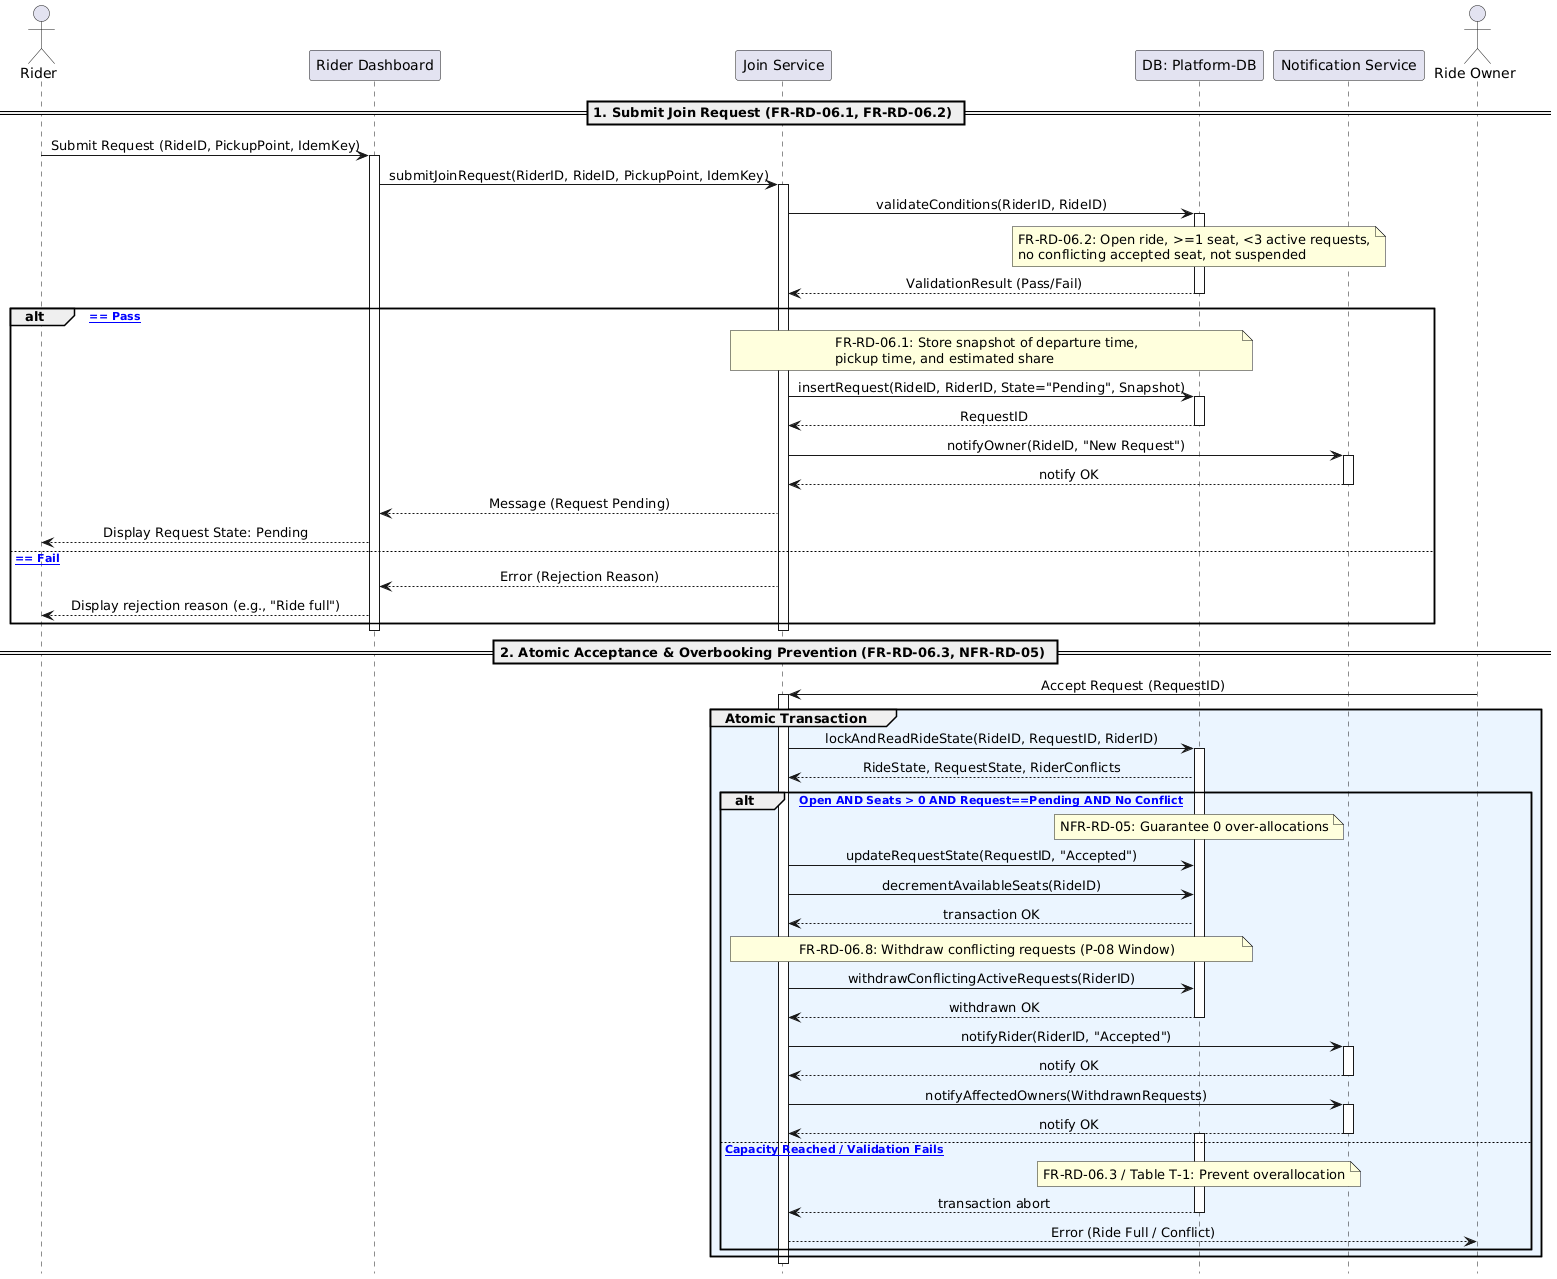

The diagram above was rendered by PlantUML. Its source (embedded in the PNG):
@startuml
hide footbox
skinparam sequenceMessageAlign center

actor "Rider" as RD
participant "Rider Dashboard" as UI
participant "Join Service" as Backend
participant "DB: Platform-DB" as DB
participant "Notification Service" as Notify
actor "Ride Owner" as RO

== 1. Submit Join Request (FR-RD-06.1, FR-RD-06.2) ==

RD -> UI: Submit Request (RideID, PickupPoint, IdemKey)
activate UI
UI -> Backend: submitJoinRequest(RiderID, RideID, PickupPoint, IdemKey)
activate Backend

Backend -> DB: validateConditions(RiderID, RideID)
activate DB
note over DB: FR-RD-06.2: Open ride, >=1 seat, <3 active requests,\nno conflicting accepted seat, not suspended
DB --> Backend: ValidationResult (Pass/Fail)
deactivate DB

alt [Validation == Pass]
    note over Backend, DB: FR-RD-06.1: Store snapshot of departure time,\npickup time, and estimated share
    Backend -> DB: insertRequest(RideID, RiderID, State="Pending", Snapshot)
    activate DB
    DB --> Backend: RequestID
    deactivate DB
    
    Backend -> Notify: notifyOwner(RideID, "New Request")
    activate Notify
    Notify --> Backend: notify OK
    deactivate Notify
    
    Backend --> UI: Message (Request Pending)
    UI --> RD: Display Request State: Pending
    
else [Validation == Fail]
    Backend --> UI: Error (Rejection Reason)
    UI --> RD: Display rejection reason (e.g., "Ride full")
end

deactivate Backend
deactivate UI

== 2. Atomic Acceptance & Overbooking Prevention (FR-RD-06.3, NFR-RD-05) ==

RO -> Backend: Accept Request (RequestID)
activate Backend

group #EBF5FF Atomic Transaction
    Backend -> DB: lockAndReadRideState(RideID, RequestID, RiderID)
    activate DB
    DB --> Backend: RideState, RequestState, RiderConflicts
    
    alt [Ride Open AND Seats > 0 AND Request==Pending AND No Conflict]
        note over DB: NFR-RD-05: Guarantee 0 over-allocations
        Backend -> DB: updateRequestState(RequestID, "Accepted")
        Backend -> DB: decrementAvailableSeats(RideID)
        DB --> Backend: transaction OK
        
        note over Backend, DB: FR-RD-06.8: Withdraw conflicting requests (P-08 Window)
        Backend -> DB: withdrawConflictingActiveRequests(RiderID)
        DB --> Backend: withdrawn OK
        deactivate DB
        
        Backend -> Notify: notifyRider(RiderID, "Accepted")
        activate Notify
        Notify --> Backend: notify OK
        deactivate Notify
        
        Backend -> Notify: notifyAffectedOwners(WithdrawnRequests)
        activate Notify
        Notify --> Backend: notify OK
        deactivate Notify
        
    else [Seat Capacity Reached / Validation Fails]
        note over DB: FR-RD-06.3 / Table T-1: Prevent overallocation
        activate DB
        DB --> Backend: transaction abort
        deactivate DB
        Backend --> RO: Error (Ride Full / Conflict)
    end
end

deactivate Backend
@enduml